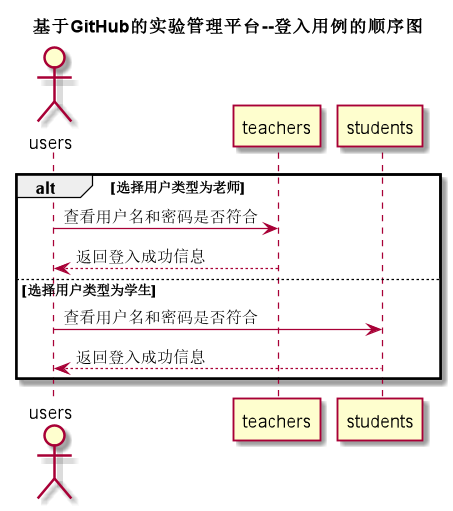

The diagram above was rendered by PlantUML. Its source (embedded in the PNG):
@startuml
title 基于GitHub的实验管理平台--登入用例的顺序图
actor users
alt 选择用户类型为老师
    users -> teachers:查看用户名和密码是否符合
    teachers --> users: 返回登入成功信息
else 选择用户类型为学生
    users -> students:查看用户名和密码是否符合
    students --> users: 返回登入成功信息
end

@enduml